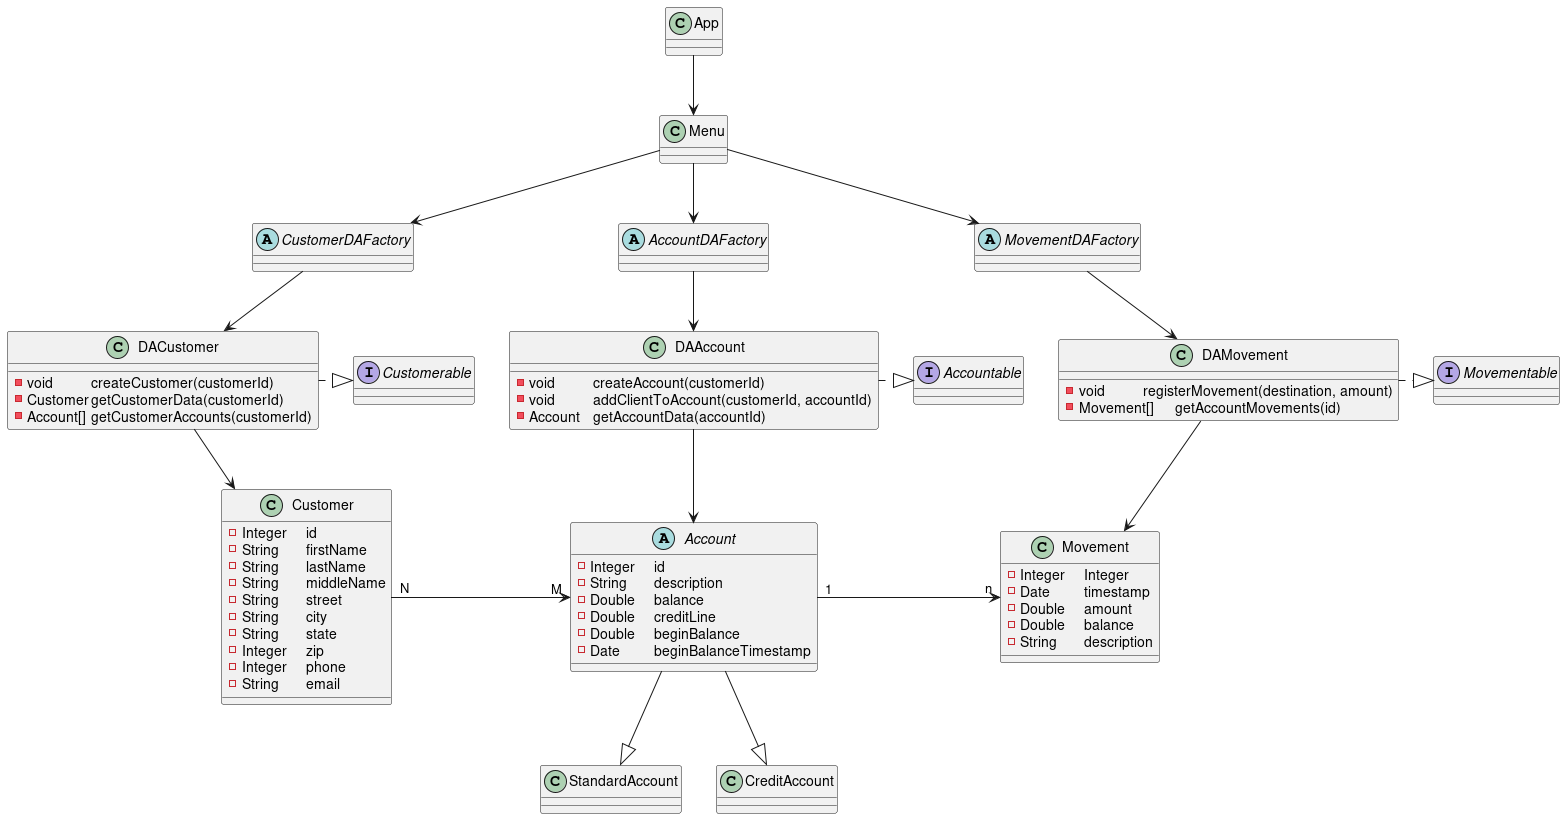

The diagram above was rendered by PlantUML. Its source (embedded in the PNG):
@startuml
top to bottom direction

class		App
class		Menu

abstract	CustomerDAFactory
abstract	AccountDAFactory
abstract	MovementDAFactory

class		Customer {
	- Integer	id
	- String	firstName
	- String 	lastName
	- String	middleName
	- String	street
	- String	city
	- String	state
	- Integer	zip
	- Integer	phone
	- String	email
}
abstract	Account {
	- Integer	id
	- String 	description
 	- Double 	balance
	- Double	creditLine
	- Double	beginBalance
	- Date		beginBalanceTimestamp
}
class		Movement {
	- Integer	Integer
	- Date		timestamp
	- Double	amount
	- Double	balance
	- String	description
}

class		StandardAccount
class		CreditAccount

interface	Customerable
interface	Accountable
interface	Movementable

class		DACustomer {
	- void		createCustomer(customerId)
	- Customer	getCustomerData(customerId)
	- Account[]	getCustomerAccounts(customerId)
}
class		DAAccount {
	- void 		createAccount(customerId)
	- void		addClientToAccount(customerId, accountId)
	- Account	getAccountData(accountId)
}
class		DAMovement {
	- void		registerMovement(destination, amount)
	- Movement[]	getAccountMovements(id)
}

Account	--|> StandardAccount
Account	--|> CreditAccount

Customer "N" -right-> "M" Account
Account  "1" -right-> "n" Movement

DACustomer .down|> Customerable
DAAccount  .down|> Accountable
DAMovement .down|> Movementable

CustomerDAFactory -down-> DACustomer  
AccountDAFactory  -down-> DAAccount  
MovementDAFactory -down-> DAMovement  

App --> Menu

Menu --> CustomerDAFactory
Menu --> AccountDAFactory
Menu --> MovementDAFactory

DACustomer --> Customer
DAAccount  --> Account
DAMovement --> Movement

@enduml